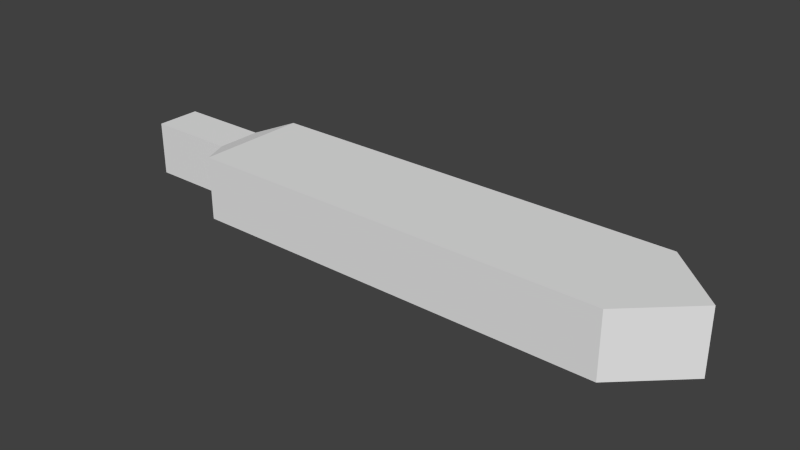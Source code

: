# Source: GreatswordBlade.blend  (saved by Blender 2.71.0; exported with 4.5.12 LTS)
import bpy
from mathutils import Matrix  # noqa: F401  (used for matrix-valued properties, if any)

bpy.ops.wm.read_factory_settings(use_empty=True)
scene = bpy.context.scene
scene.name = 'Scene'

# ---- collections
col_collection_1 = bpy.data.collections.new('Collection 1'); scene.collection.children.link(col_collection_1)

# ---- world
world_world = bpy.data.worlds.new('World'); scene.world = world_world
world_world.color = (0.05088, 0.05088, 0.05088)
world_world.use_sun_shadow = False
world_world.sun_shadow_jitter_overblur = 0.0
world_world.cycles.sampling_method = 'MANUAL'
world_world.cycles.sample_map_resolution = 256

# ---- meshes
me_cube_001 = bpy.data.meshes.new('Cube.001')
me_cube_001.from_pydata([(0.6152, -1.0, 0.0), (0.6152, 1.0, 0.0), (2.965, 1.0, 0.0), (2.965, -1.0, 0.0), (0.6152, -1.0, 2.0), (0.6152, 1.0, 2.0), (2.965, 1.0, 2.0), (2.965, -1.0, 2.0), (3.297, 0.0, 0.0), (3.297, 0.0, 0.0), (3.297, 0.0, 2.0), (3.297, 0.0, 2.0), (0.5069, -0.3975, 0.155), (0.5069, 0.3975, 0.155), (0.5069, -0.3975, 1.845), (0.5069, 0.3975, 1.845), (0.002122, -0.3975, 0.155), (0.002122, 0.3975, 0.155), (0.002122, -0.3975, 1.845), (0.002122, 0.3975, 1.845), (0.6152, -0.3333, 2.0), (0.6152, 0.3333, 2.0), (0.6152, 0.3333, 0.0), (0.6152, -0.3333, 0.0), (2.965, 0.3333, 2.0), (2.965, -0.3333, 2.0), (2.965, -0.3333, 0.0), (2.965, 0.3333, 0.0), (3.297, 0.0, 2.0), (3.297, 0.0, 2.0), (3.297, 0.0, 0.0), (3.297, 0.0, 0.0), (0.5069, -0.1325, 1.845), (0.5069, 0.1325, 1.845), (0.5069, 0.1325, 0.155), (0.5069, -0.1325, 0.155), (0.002122, -0.1325, 1.845), (0.002122, 0.1325, 1.845), (0.002122, 0.1325, 0.155), (0.002122, -0.1325, 0.155), (0.9884, 1.0, 2.0), (0.9884, 1.0, 0.0), (0.9884, -1.0, 2.0), (0.9884, -1.0, 0.0), (0.9884, -0.3333, 0.0), (0.9884, 0.3333, 0.0), (0.9884, -0.3333, 2.0), (0.9884, 0.3333, 2.0), (1.651, 1.0, 2.0), (1.651, -1.0, 0.0), (1.651, -0.3333, 0.0), (1.651, 0.3333, 0.0), (1.651, 1.0, 0.0), (1.651, -1.0, 2.0), (1.651, -0.3333, 2.0), (1.651, 0.3333, 2.0), (2.308, 1.0, 2.0), (2.308, -1.0, 0.0), (2.308, -0.3333, 0.0), (2.308, 0.3333, 0.0), (2.308, 1.0, 0.0), (2.308, -1.0, 2.0), (2.308, -0.3333, 2.0), (2.308, 0.3333, 2.0)], [], [(23, 0, 12, 35), (56, 6, 2, 60), (27, 2, 8, 31), (42, 4, 0, 43), (59, 60, 2, 27), (47, 40, 5, 21), (29, 11, 9, 30), (7, 3, 9, 11), (25, 7, 11, 29), (2, 6, 10, 8), (35, 12, 16, 39), (5, 1, 13, 15), (21, 5, 15, 33), (0, 4, 14, 12), (37, 19, 17, 38), (15, 13, 17, 19), (33, 15, 19, 37), (12, 14, 18, 16), (1, 22, 34, 13), (22, 23, 35, 34), (3, 26, 30, 9), (26, 27, 31, 30), (57, 58, 26, 3), (58, 59, 27, 26), (42, 46, 20, 4), (46, 47, 21, 20), (10, 28, 31, 8), (28, 29, 30, 31), (6, 24, 28, 10), (24, 25, 29, 28), (13, 34, 38, 17), (34, 35, 39, 38), (4, 20, 32, 14), (20, 21, 33, 32), (18, 36, 39, 16), (36, 37, 38, 39), (14, 32, 36, 18), (32, 33, 37, 36), (5, 40, 41, 1), (53, 42, 43, 49), (22, 1, 41, 45), (55, 48, 40, 47), (0, 23, 44, 43), (23, 22, 45, 44), (53, 54, 46, 42), (54, 55, 47, 46), (40, 48, 52, 41), (45, 41, 52, 51), (43, 44, 50, 49), (44, 45, 51, 50), (61, 53, 49, 57), (63, 56, 48, 55), (61, 62, 54, 53), (62, 63, 55, 54), (48, 56, 60, 52), (51, 52, 60, 59), (49, 50, 58, 57), (50, 51, 59, 58), (7, 61, 57, 3), (24, 6, 56, 63), (7, 25, 62, 61), (25, 24, 63, 62)])
_ca = me_cube_001.color_attributes.new('Col', 'BYTE_COLOR', 'CORNER')
_ca.data.foreach_set('color', [0.7682, 0.7682, 0.7682, 1.0, 1.0, 1.0, 1.0, 1.0, 0.8714, 0.8714, 0.8714, 1.0, 0.7682, 0.7682, 0.7682, 1.0, 1.0, 1.0, 1.0, 1.0, 1.0, 1.0, 1.0, 1.0, 1.0, 1.0, 1.0, 1.0, 1.0, 1.0, 1.0, 1.0, 0.7682, 0.7682, 0.7682, 1.0, 0.7835, 0.7835, 0.7835, 1.0, 0.7682, 0.7682, 0.7682, 1.0, 0.7682, 0.7682, 0.7682, 1.0, 0.7913, 0.7913, 0.7913, 1.0, 0.8148, 0.8148, 0.8148, 1.0, 0.7682, 0.7682, 0.7682, 1.0, 0.7758, 0.7758, 0.7758, 1.0, 0.7758, 0.7758, 0.7758, 1.0, 0.7758, 0.7758, 0.7758, 1.0, 0.7835, 0.7835, 0.7835, 1.0, 0.7682, 0.7682, 0.7682, 1.0, 0.8963, 0.8963, 0.8963, 1.0, 0.8796, 0.8796, 0.8796, 1.0, 1.0, 1.0, 1.0, 1.0, 1.0, 1.0, 1.0, 1.0, 1.0, 1.0, 1.0, 1.0, 1.0, 1.0, 1.0, 1.0, 1.0, 1.0, 1.0, 1.0, 1.0, 1.0, 1.0, 1.0, 1.0, 1.0, 1.0, 1.0, 1.0, 1.0, 1.0, 1.0, 1.0, 1.0, 1.0, 1.0, 1.0, 1.0, 1.0, 1.0, 1.0, 1.0, 1.0, 1.0, 1.0, 1.0, 1.0, 1.0, 1.0, 1.0, 1.0, 1.0, 1.0, 1.0, 1.0, 1.0, 1.0, 1.0, 1.0, 1.0, 1.0, 1.0, 1.0, 1.0, 1.0, 1.0, 1.0, 1.0, 1.0, 1.0, 1.0, 1.0, 0.7682, 0.7682, 0.7682, 1.0, 0.8714, 0.8714, 0.8714, 1.0, 0.7682, 0.7682, 0.7682, 1.0, 0.7682, 0.7682, 0.7682, 1.0, 1.0, 1.0, 1.0, 1.0, 1.0, 1.0, 1.0, 1.0, 0.7682, 0.7682, 0.7682, 1.0, 1.0, 1.0, 1.0, 1.0, 1.0, 1.0, 1.0, 1.0, 1.0, 1.0, 1.0, 1.0, 1.0, 1.0, 1.0, 1.0, 0.9131, 0.9131, 0.9131, 1.0, 0.7682, 0.7682, 0.7682, 1.0, 0.8148, 0.8148, 0.8148, 1.0, 0.7682, 0.7682, 0.7682, 1.0, 0.7682, 0.7682, 0.7682, 1.0, 0.7682, 0.7682, 0.7682, 1.0, 0.7682, 0.7682, 0.7682, 1.0, 0.7682, 0.7682, 0.7682, 1.0, 0.7682, 0.7682, 0.7682, 1.0, 1.0, 1.0, 1.0, 1.0, 1.0, 1.0, 1.0, 1.0, 1.0, 1.0, 1.0, 1.0, 1.0, 1.0, 1.0, 1.0, 0.9131, 0.9131, 0.9131, 1.0, 1.0, 1.0, 1.0, 1.0, 0.7682, 0.7682, 0.7682, 1.0, 0.7682, 0.7682, 0.7682, 1.0, 0.7682, 0.7682, 0.7682, 1.0, 0.7682, 0.7682, 0.7682, 1.0, 0.7682, 0.7682, 0.7682, 1.0, 0.7682, 0.7682, 0.7682, 1.0, 0.7682, 0.7682, 0.7682, 1.0, 0.8388, 0.8388, 0.8388, 1.0, 0.7682, 0.7682, 0.7682, 1.0, 0.7758, 0.7758, 0.7758, 1.0, 0.8388, 0.8388, 0.8388, 1.0, 0.7682, 0.7682, 0.7682, 1.0, 0.7682, 0.7682, 0.7682, 1.0, 0.7682, 0.7682, 0.7682, 1.0, 0.7835, 0.7835, 0.7835, 1.0, 0.9047, 0.9047, 0.9047, 1.0, 0.7682, 0.7682, 0.7682, 1.0, 0.7682, 0.7682, 0.7682, 1.0, 0.9047, 0.9047, 0.9047, 1.0, 0.7682, 0.7682, 0.7682, 1.0, 0.7682, 0.7682, 0.7682, 1.0, 0.7682, 0.7682, 0.7682, 1.0, 0.807, 0.807, 0.807, 1.0, 0.8796, 0.8796, 0.8796, 1.0, 0.9047, 0.9047, 0.9047, 1.0, 0.7835, 0.7835, 0.7835, 1.0, 0.8796, 0.8796, 0.8796, 1.0, 0.7758, 0.7758, 0.7758, 1.0, 0.7682, 0.7682, 0.7682, 1.0, 0.9047, 0.9047, 0.9047, 1.0, 0.9047, 0.9047, 0.9047, 1.0, 1.0, 1.0, 1.0, 1.0, 1.0, 1.0, 1.0, 1.0, 0.8148, 0.8148, 0.8148, 1.0, 1.0, 1.0, 1.0, 1.0, 0.8963, 0.8963, 0.8963, 1.0, 1.0, 1.0, 1.0, 1.0, 1.0, 1.0, 1.0, 1.0, 1.0, 1.0, 1.0, 1.0, 1.0, 1.0, 1.0, 1.0, 1.0, 1.0, 1.0, 1.0, 1.0, 1.0, 1.0, 1.0, 1.0, 1.0, 1.0, 1.0, 1.0, 1.0, 1.0, 1.0, 1.0, 1.0, 1.0, 1.0, 1.0, 1.0, 1.0, 1.0, 0.7682, 0.7682, 0.7682, 1.0, 0.807, 0.807, 0.807, 1.0, 1.0, 1.0, 1.0, 1.0, 1.0, 1.0, 1.0, 1.0, 0.807, 0.807, 0.807, 1.0, 1.0, 1.0, 1.0, 1.0, 1.0, 1.0, 1.0, 1.0, 1.0, 1.0, 1.0, 1.0, 0.7758, 0.7758, 0.7758, 1.0, 0.7682, 0.7682, 0.7682, 1.0, 0.7682, 0.7682, 0.7682, 1.0, 0.7682, 0.7682, 0.7682, 1.0, 0.7682, 0.7682, 0.7682, 1.0, 0.7682, 0.7682, 0.7682, 1.0, 0.7682, 0.7682, 0.7682, 1.0, 0.7682, 0.7682, 0.7682, 1.0, 0.8148, 0.8148, 0.8148, 1.0, 1.0, 1.0, 1.0, 1.0, 0.7913, 0.7913, 0.7913, 1.0, 0.7682, 0.7682, 0.7682, 1.0, 1.0, 1.0, 1.0, 1.0, 1.0, 1.0, 1.0, 1.0, 0.9131, 0.9131, 0.9131, 1.0, 0.7913, 0.7913, 0.7913, 1.0, 0.7682, 0.7682, 0.7682, 1.0, 0.7682, 0.7682, 0.7682, 1.0, 0.7758, 0.7758, 0.7758, 1.0, 0.8963, 0.8963, 0.8963, 1.0, 0.7682, 0.7682, 0.7682, 1.0, 0.7682, 0.7682, 0.7682, 1.0, 0.7682, 0.7682, 0.7682, 1.0, 0.7758, 0.7758, 0.7758, 1.0, 0.7682, 0.7682, 0.7682, 1.0, 0.7913, 0.7913, 0.7913, 1.0, 0.7682, 0.7682, 0.7682, 1.0, 0.7682, 0.7682, 0.7682, 1.0, 0.7913, 0.7913, 0.7913, 1.0, 0.9131, 0.9131, 0.9131, 1.0, 0.7682, 0.7682, 0.7682, 1.0, 0.7682, 0.7682, 0.7682, 1.0, 1.0, 1.0, 1.0, 1.0, 1.0, 1.0, 1.0, 1.0, 1.0, 1.0, 1.0, 1.0, 1.0, 1.0, 1.0, 1.0, 0.7758, 0.7758, 0.7758, 1.0, 0.7913, 0.7913, 0.7913, 1.0, 0.7758, 0.7758, 0.7758, 1.0, 0.7758, 0.7758, 0.7758, 1.0, 0.8388, 0.8388, 0.8388, 1.0, 0.7682, 0.7682, 0.7682, 1.0, 0.7758, 0.7758, 0.7758, 1.0, 0.7991, 0.7991, 0.7991, 1.0, 0.8469, 0.8469, 0.8469, 1.0, 0.8228, 0.8228, 0.8228, 1.0, 0.8796, 0.8796, 0.8796, 1.0, 0.8963, 0.8963, 0.8963, 1.0, 1.0, 1.0, 1.0, 1.0, 0.7682, 0.7682, 0.7682, 1.0, 0.8308, 0.8308, 0.8308, 1.0, 0.8879, 0.8879, 0.8879, 1.0, 0.7682, 0.7682, 0.7682, 1.0, 0.8388, 0.8388, 0.8388, 1.0, 0.7991, 0.7991, 0.7991, 1.0, 0.8308, 0.8308, 0.8308, 1.0, 0.9473, 0.9473, 0.9473, 1.0, 1.0, 1.0, 1.0, 1.0, 1.0, 1.0, 1.0, 1.0, 0.9047, 0.9047, 0.9047, 1.0, 1.0, 1.0, 1.0, 1.0, 0.8469, 0.8469, 0.8469, 1.0, 0.8963, 0.8963, 0.8963, 1.0, 1.0, 1.0, 1.0, 1.0, 1.0, 1.0, 1.0, 1.0, 1.0, 1.0, 1.0, 1.0, 1.0, 1.0, 1.0, 1.0, 1.0, 1.0, 1.0, 1.0, 0.7991, 0.7991, 0.7991, 1.0, 0.7758, 0.7758, 0.7758, 1.0, 0.7758, 0.7758, 0.7758, 1.0, 0.7835, 0.7835, 0.7835, 1.0, 0.8879, 0.8879, 0.8879, 1.0, 0.8308, 0.8308, 0.8308, 1.0, 0.8632, 0.8632, 0.8632, 1.0, 0.8308, 0.8308, 0.8308, 1.0, 0.8308, 0.8308, 0.8308, 1.0, 0.7991, 0.7991, 0.7991, 1.0, 0.7835, 0.7835, 0.7835, 1.0, 0.8632, 0.8632, 0.8632, 1.0, 0.7682, 0.7682, 0.7682, 1.0, 0.7758, 0.7758, 0.7758, 1.0, 0.7758, 0.7758, 0.7758, 1.0, 0.7758, 0.7758, 0.7758, 1.0, 0.8228, 0.8228, 0.8228, 1.0, 0.7913, 0.7913, 0.7913, 1.0, 0.8228, 0.8228, 0.8228, 1.0, 0.8469, 0.8469, 0.8469, 1.0, 0.9734, 0.9734, 0.9734, 1.0, 1.0, 1.0, 1.0, 1.0, 1.0, 1.0, 1.0, 1.0, 0.9473, 0.9473, 0.9473, 1.0, 1.0, 1.0, 1.0, 1.0, 0.8228, 0.8228, 0.8228, 1.0, 0.8469, 0.8469, 0.8469, 1.0, 1.0, 1.0, 1.0, 1.0, 1.0, 1.0, 1.0, 1.0, 1.0, 1.0, 1.0, 1.0, 1.0, 1.0, 1.0, 1.0, 1.0, 1.0, 1.0, 1.0, 0.7835, 0.7835, 0.7835, 1.0, 0.7758, 0.7758, 0.7758, 1.0, 0.7758, 0.7758, 0.7758, 1.0, 0.7758, 0.7758, 0.7758, 1.0, 0.8308, 0.8308, 0.8308, 1.0, 0.8632, 0.8632, 0.8632, 1.0, 0.8796, 0.8796, 0.8796, 1.0, 0.807, 0.807, 0.807, 1.0, 0.8632, 0.8632, 0.8632, 1.0, 0.7835, 0.7835, 0.7835, 1.0, 0.7758, 0.7758, 0.7758, 1.0, 0.8796, 0.8796, 0.8796, 1.0, 0.7682, 0.7682, 0.7682, 1.0, 0.7682, 0.7682, 0.7682, 1.0, 0.7758, 0.7758, 0.7758, 1.0, 0.7835, 0.7835, 0.7835, 1.0, 0.807, 0.807, 0.807, 1.0, 0.7682, 0.7682, 0.7682, 1.0, 0.7913, 0.7913, 0.7913, 1.0, 0.8228, 0.8228, 0.8228, 1.0, 1.0, 1.0, 1.0, 1.0, 1.0, 1.0, 1.0, 1.0, 1.0, 1.0, 1.0, 1.0, 0.9734, 0.9734, 0.9734, 1.0, 1.0, 1.0, 1.0, 1.0, 0.807, 0.807, 0.807, 1.0, 0.8228, 0.8228, 0.8228, 1.0, 1.0, 1.0, 1.0, 1.0])
me_cube_001.use_remesh_preserve_volume = False
me_cube_001.use_remesh_preserve_attributes = False
me_cube_001.use_mirror_vertex_groups = False
me_cube_001.update()

# ---- objects
ob_cube = bpy.data.objects.new('Cube', me_cube_001)

# ---- transforms, parenting, visibility, modifiers, constraints
ob_cube.location = (0.0, 0.0, -0.05)
ob_cube.scale = (0.3035, 0.09474, 0.05393)
ob_cube.lineart.crease_threshold = 0.0

# ---- collection membership
col_collection_1.objects.link(ob_cube)

# ---- scene / render settings (as saved in the file)
scene.frame_start = 1; scene.frame_end = 250; scene.frame_set(1)
scene.render.engine = 'BLENDER_EEVEE_NEXT'
scene.render.resolution_percentage = 50
scene.render.dither_intensity = 0.0
scene.cycles.use_denoising = False
scene.cycles.samples = 10
scene.cycles.sampling_pattern = 'TABULATED_SOBOL'
scene.cycles.light_sampling_threshold = 0.0
scene.cycles.use_adaptive_sampling = False
scene.cycles.use_light_tree = False
scene.cycles.blur_glossy = 0.0
scene.cycles.volume_bounces = 1
scene.cycles.pixel_filter_type = 'GAUSSIAN'
scene.cycles.sample_clamp_indirect = 0.0
scene.view_settings.view_transform = 'Standard'
bpy.context.view_layer.update()

# ---- added for rendering (the .blend has no active camera and no usable light): camera, sun
cam_auto = bpy.data.cameras.new('AutoCamera')
cam_auto.lens = 50.0
cam_auto.sensor_width = 36.0
cam_auto.clip_end = 1000.0
ob_auto_camera = bpy.data.objects.new('AutoCamera', cam_auto)
scene.collection.objects.link(ob_auto_camera)
ob_auto_camera.location = (1.4476, -1.13635, 0.761501)
ob_auto_camera.rotation_euler = (1.09748, -7.21219e-08, 0.694738)
scene.camera = ob_auto_camera
light_auto_sun = bpy.data.lights.new('AutoSun', 'SUN')
light_auto_sun.energy = 3.0
light_auto_sun.angle = 0.0523599
ob_auto_sun = bpy.data.objects.new('AutoSun', light_auto_sun)
scene.collection.objects.link(ob_auto_sun)
ob_auto_sun.rotation_euler = (0.872665, 0.174533, 0.523599)
bpy.context.view_layer.update()
